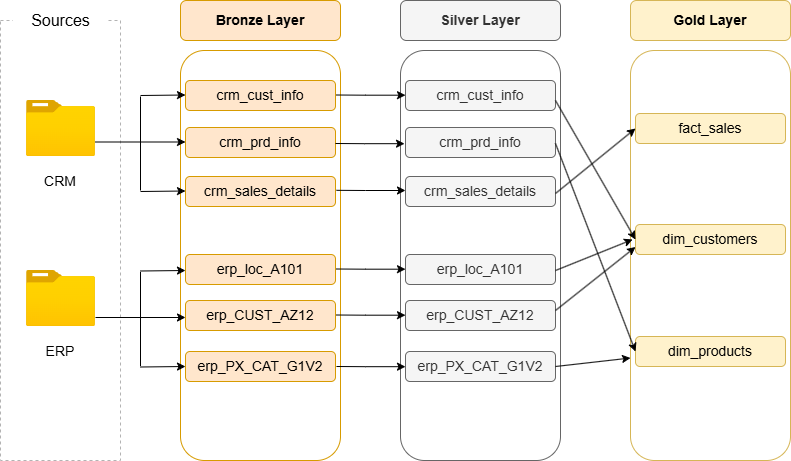

The diagram above was exported from draw.io. Its source (the exported page's mxGraphModel, read from the mxfile embedded in the PNG):
<mxGraphModel dx="1092" dy="825" grid="1" gridSize="10" guides="1" tooltips="1" connect="1" arrows="1" fold="1" page="1" pageScale="1" pageWidth="850" pageHeight="1100" math="0" shadow="0">
  <root>
    <mxCell id="0" />
    <mxCell id="1" parent="0" />
    <mxCell id="er5O5xt0YnBMiPCpU_X1-1" value="" style="rounded=0;whiteSpace=wrap;html=1;dashed=1;strokeColor=#B3B3B3;" parent="1" vertex="1">
      <mxGeometry x="40" y="160" width="120" height="440" as="geometry" />
    </mxCell>
    <mxCell id="er5O5xt0YnBMiPCpU_X1-2" value="&lt;font style=&quot;font-size: 16px;&quot;&gt;Sources&lt;/font&gt;" style="rounded=0;whiteSpace=wrap;html=1;strokeColor=none;" parent="1" vertex="1">
      <mxGeometry x="52.5" y="140" width="95" height="40" as="geometry" />
    </mxCell>
    <mxCell id="er5O5xt0YnBMiPCpU_X1-3" value="" style="image;aspect=fixed;html=1;points=[];align=center;fontSize=12;image=img/lib/azure2/general/Folder_Blank.svg;" parent="1" vertex="1">
      <mxGeometry x="66" y="240" width="69" height="56.00000000000001" as="geometry" />
    </mxCell>
    <mxCell id="er5O5xt0YnBMiPCpU_X1-4" value="" style="image;aspect=fixed;html=1;points=[];align=center;fontSize=12;image=img/lib/azure2/general/Folder_Blank.svg;" parent="1" vertex="1">
      <mxGeometry x="66" y="410" width="69" height="56.00000000000001" as="geometry" />
    </mxCell>
    <mxCell id="er5O5xt0YnBMiPCpU_X1-5" value="&lt;font style=&quot;font-size: 14px;&quot;&gt;CRM&lt;/font&gt;" style="text;strokeColor=none;align=center;fillColor=none;html=1;verticalAlign=middle;whiteSpace=wrap;rounded=0;" parent="1" vertex="1">
      <mxGeometry x="55" y="296" width="90" height="50" as="geometry" />
    </mxCell>
    <mxCell id="er5O5xt0YnBMiPCpU_X1-6" value="&lt;font style=&quot;font-size: 14px;&quot;&gt;ERP&lt;/font&gt;" style="text;strokeColor=none;align=center;fillColor=none;html=1;verticalAlign=middle;whiteSpace=wrap;rounded=0;" parent="1" vertex="1">
      <mxGeometry x="55" y="466" width="90" height="50" as="geometry" />
    </mxCell>
    <mxCell id="er5O5xt0YnBMiPCpU_X1-7" value="" style="rounded=1;whiteSpace=wrap;html=1;fillColor=none;strokeColor=#D79B00;" parent="1" vertex="1">
      <mxGeometry x="220" y="190" width="160" height="410" as="geometry" />
    </mxCell>
    <mxCell id="er5O5xt0YnBMiPCpU_X1-8" value="&lt;font style=&quot;font-size: 14px;&quot;&gt;Bronze Layer&lt;/font&gt;" style="rounded=1;whiteSpace=wrap;html=1;fillColor=#ffe6cc;strokeColor=#d79b00;fontStyle=1" parent="1" vertex="1">
      <mxGeometry x="220" y="140" width="160" height="40" as="geometry" />
    </mxCell>
    <mxCell id="er5O5xt0YnBMiPCpU_X1-9" value="&lt;font style=&quot;font-size: 14px;&quot;&gt;crm_cust_info&lt;/font&gt;" style="rounded=1;whiteSpace=wrap;html=1;fillColor=#ffe6cc;strokeColor=#d79b00;" parent="1" vertex="1">
      <mxGeometry x="225" y="220" width="150" height="30" as="geometry" />
    </mxCell>
    <mxCell id="er5O5xt0YnBMiPCpU_X1-10" value="&lt;font style=&quot;font-size: 14px;&quot;&gt;crm_prd_info&lt;/font&gt;" style="rounded=1;whiteSpace=wrap;html=1;fillColor=#ffe6cc;strokeColor=#d79b00;" parent="1" vertex="1">
      <mxGeometry x="225" y="267" width="150" height="30" as="geometry" />
    </mxCell>
    <mxCell id="er5O5xt0YnBMiPCpU_X1-11" value="&lt;font style=&quot;font-size: 14px;&quot;&gt;crm_sales_details&lt;/font&gt;" style="rounded=1;whiteSpace=wrap;html=1;fillColor=#ffe6cc;strokeColor=#d79b00;" parent="1" vertex="1">
      <mxGeometry x="225" y="316" width="150" height="30" as="geometry" />
    </mxCell>
    <mxCell id="er5O5xt0YnBMiPCpU_X1-12" value="&lt;font style=&quot;font-size: 14px;&quot;&gt;erp_loc_A101&lt;/font&gt;" style="rounded=1;whiteSpace=wrap;html=1;fillColor=#ffe6cc;strokeColor=#d79b00;" parent="1" vertex="1">
      <mxGeometry x="225" y="394" width="150" height="30" as="geometry" />
    </mxCell>
    <mxCell id="er5O5xt0YnBMiPCpU_X1-13" value="&lt;span style=&quot;font-size: 14px;&quot;&gt;erp_CUST_AZ12&lt;/span&gt;" style="rounded=1;whiteSpace=wrap;html=1;fillColor=#ffe6cc;strokeColor=#d79b00;" parent="1" vertex="1">
      <mxGeometry x="225" y="440" width="150" height="30" as="geometry" />
    </mxCell>
    <mxCell id="er5O5xt0YnBMiPCpU_X1-14" value="&lt;font style=&quot;font-size: 14px;&quot;&gt;erp_PX_CAT_G1V2&lt;/font&gt;" style="rounded=1;whiteSpace=wrap;html=1;fillColor=#ffe6cc;strokeColor=#d79b00;" parent="1" vertex="1">
      <mxGeometry x="225" y="491" width="150" height="30" as="geometry" />
    </mxCell>
    <mxCell id="er5O5xt0YnBMiPCpU_X1-15" value="" style="endArrow=classic;html=1;rounded=0;" parent="1" edge="1">
      <mxGeometry width="50" height="50" relative="1" as="geometry">
        <mxPoint x="135" y="281.5" as="sourcePoint" />
        <mxPoint x="225" y="281.5" as="targetPoint" />
        <Array as="points" />
      </mxGeometry>
    </mxCell>
    <mxCell id="er5O5xt0YnBMiPCpU_X1-17" value="" style="endArrow=none;html=1;rounded=0;" parent="1" edge="1">
      <mxGeometry width="50" height="50" relative="1" as="geometry">
        <mxPoint x="180" y="236" as="sourcePoint" />
        <mxPoint x="180" y="330" as="targetPoint" />
      </mxGeometry>
    </mxCell>
    <mxCell id="er5O5xt0YnBMiPCpU_X1-18" value="" style="endArrow=classic;html=1;rounded=0;" parent="1" edge="1">
      <mxGeometry width="50" height="50" relative="1" as="geometry">
        <mxPoint x="180" y="331" as="sourcePoint" />
        <mxPoint x="225" y="330.5" as="targetPoint" />
      </mxGeometry>
    </mxCell>
    <mxCell id="er5O5xt0YnBMiPCpU_X1-19" value="" style="endArrow=classic;html=1;rounded=0;" parent="1" edge="1">
      <mxGeometry width="50" height="50" relative="1" as="geometry">
        <mxPoint x="180" y="235" as="sourcePoint" />
        <mxPoint x="225" y="234.5" as="targetPoint" />
      </mxGeometry>
    </mxCell>
    <mxCell id="er5O5xt0YnBMiPCpU_X1-24" value="" style="endArrow=classic;html=1;rounded=0;" parent="1" edge="1">
      <mxGeometry width="50" height="50" relative="1" as="geometry">
        <mxPoint x="135" y="457" as="sourcePoint" />
        <mxPoint x="225" y="457" as="targetPoint" />
        <Array as="points" />
      </mxGeometry>
    </mxCell>
    <mxCell id="er5O5xt0YnBMiPCpU_X1-25" value="" style="endArrow=none;html=1;rounded=0;" parent="1" edge="1">
      <mxGeometry width="50" height="50" relative="1" as="geometry">
        <mxPoint x="180" y="411.5" as="sourcePoint" />
        <mxPoint x="180" y="505.5" as="targetPoint" />
      </mxGeometry>
    </mxCell>
    <mxCell id="er5O5xt0YnBMiPCpU_X1-26" value="" style="endArrow=classic;html=1;rounded=0;" parent="1" edge="1">
      <mxGeometry width="50" height="50" relative="1" as="geometry">
        <mxPoint x="180" y="506.5" as="sourcePoint" />
        <mxPoint x="225" y="506" as="targetPoint" />
      </mxGeometry>
    </mxCell>
    <mxCell id="er5O5xt0YnBMiPCpU_X1-27" value="" style="endArrow=classic;html=1;rounded=0;" parent="1" edge="1">
      <mxGeometry width="50" height="50" relative="1" as="geometry">
        <mxPoint x="180" y="410.5" as="sourcePoint" />
        <mxPoint x="225" y="410" as="targetPoint" />
      </mxGeometry>
    </mxCell>
    <mxCell id="yg8a2syWTmy7wz9VOjUT-1" value="" style="rounded=1;whiteSpace=wrap;html=1;fillColor=none;strokeColor=#666666;fontColor=#333333;" vertex="1" parent="1">
      <mxGeometry x="440" y="190" width="160" height="410" as="geometry" />
    </mxCell>
    <mxCell id="yg8a2syWTmy7wz9VOjUT-2" value="&lt;font style=&quot;font-size: 14px;&quot;&gt;Silver Layer&lt;/font&gt;" style="rounded=1;whiteSpace=wrap;html=1;fillColor=#f5f5f5;strokeColor=#666666;fontColor=#333333;fontStyle=1" vertex="1" parent="1">
      <mxGeometry x="440" y="140" width="160" height="40" as="geometry" />
    </mxCell>
    <mxCell id="yg8a2syWTmy7wz9VOjUT-3" value="&lt;font style=&quot;font-size: 14px;&quot;&gt;crm_cust_info&lt;/font&gt;" style="rounded=1;whiteSpace=wrap;html=1;fillColor=#f5f5f5;strokeColor=#666666;fontColor=#333333;" vertex="1" parent="1">
      <mxGeometry x="445" y="220" width="150" height="30" as="geometry" />
    </mxCell>
    <mxCell id="yg8a2syWTmy7wz9VOjUT-4" value="&lt;font style=&quot;font-size: 14px;&quot;&gt;crm_prd_info&lt;/font&gt;" style="rounded=1;whiteSpace=wrap;html=1;fillColor=#f5f5f5;strokeColor=#666666;fontColor=#333333;" vertex="1" parent="1">
      <mxGeometry x="445" y="267" width="150" height="30" as="geometry" />
    </mxCell>
    <mxCell id="yg8a2syWTmy7wz9VOjUT-5" value="&lt;font style=&quot;font-size: 14px;&quot;&gt;crm_sales_details&lt;/font&gt;" style="rounded=1;whiteSpace=wrap;html=1;fillColor=#f5f5f5;strokeColor=#666666;fontColor=#333333;" vertex="1" parent="1">
      <mxGeometry x="445" y="316" width="150" height="30" as="geometry" />
    </mxCell>
    <mxCell id="yg8a2syWTmy7wz9VOjUT-6" value="&lt;font style=&quot;font-size: 14px;&quot;&gt;erp_loc_A101&lt;/font&gt;" style="rounded=1;whiteSpace=wrap;html=1;fillColor=#f5f5f5;strokeColor=#666666;fontColor=#333333;" vertex="1" parent="1">
      <mxGeometry x="445" y="394" width="150" height="30" as="geometry" />
    </mxCell>
    <mxCell id="yg8a2syWTmy7wz9VOjUT-7" value="&lt;span style=&quot;font-size: 14px;&quot;&gt;erp_CUST_AZ12&lt;/span&gt;" style="rounded=1;whiteSpace=wrap;html=1;fillColor=#f5f5f5;strokeColor=#666666;fontColor=#333333;" vertex="1" parent="1">
      <mxGeometry x="445" y="440" width="150" height="30" as="geometry" />
    </mxCell>
    <mxCell id="yg8a2syWTmy7wz9VOjUT-8" value="&lt;font style=&quot;font-size: 14px;&quot;&gt;erp_PX_CAT_G1V2&lt;/font&gt;" style="rounded=1;whiteSpace=wrap;html=1;fillColor=#f5f5f5;strokeColor=#666666;fontColor=#333333;" vertex="1" parent="1">
      <mxGeometry x="445" y="491" width="150" height="30" as="geometry" />
    </mxCell>
    <mxCell id="yg8a2syWTmy7wz9VOjUT-9" value="" style="rounded=1;whiteSpace=wrap;html=1;fillColor=none;strokeColor=#d6b656;" vertex="1" parent="1">
      <mxGeometry x="670" y="190" width="160" height="410" as="geometry" />
    </mxCell>
    <mxCell id="yg8a2syWTmy7wz9VOjUT-10" value="&lt;font style=&quot;font-size: 14px;&quot;&gt;Gold Layer&lt;/font&gt;" style="rounded=1;whiteSpace=wrap;html=1;fillColor=#fff2cc;strokeColor=#d6b656;fontStyle=1" vertex="1" parent="1">
      <mxGeometry x="670" y="140" width="160" height="40" as="geometry" />
    </mxCell>
    <mxCell id="yg8a2syWTmy7wz9VOjUT-11" value="&lt;font style=&quot;font-size: 14px;&quot;&gt;fact_sales&lt;/font&gt;" style="rounded=1;whiteSpace=wrap;html=1;fillColor=#fff2cc;strokeColor=#d6b656;" vertex="1" parent="1">
      <mxGeometry x="675" y="253" width="150" height="30" as="geometry" />
    </mxCell>
    <mxCell id="yg8a2syWTmy7wz9VOjUT-12" value="&lt;font style=&quot;font-size: 14px;&quot;&gt;dim_customers&lt;/font&gt;" style="rounded=1;whiteSpace=wrap;html=1;fillColor=#fff2cc;strokeColor=#d6b656;" vertex="1" parent="1">
      <mxGeometry x="675" y="364" width="150" height="30" as="geometry" />
    </mxCell>
    <mxCell id="yg8a2syWTmy7wz9VOjUT-13" value="&lt;font style=&quot;font-size: 14px;&quot;&gt;dim_products&lt;/font&gt;" style="rounded=1;whiteSpace=wrap;html=1;fillColor=#fff2cc;strokeColor=#d6b656;" vertex="1" parent="1">
      <mxGeometry x="675" y="476" width="150" height="30" as="geometry" />
    </mxCell>
    <mxCell id="yg8a2syWTmy7wz9VOjUT-22" value="" style="endArrow=classic;html=1;rounded=0;exitX=1.006;exitY=0.341;exitDx=0;exitDy=0;exitPerimeter=0;" edge="1" parent="1">
      <mxGeometry width="50" height="50" relative="1" as="geometry">
        <mxPoint x="375.96000000000004" y="329.80999999999995" as="sourcePoint" />
        <mxPoint x="445" y="330" as="targetPoint" />
        <Array as="points">
          <mxPoint x="405" y="330" />
        </Array>
      </mxGeometry>
    </mxCell>
    <mxCell id="yg8a2syWTmy7wz9VOjUT-23" value="" style="endArrow=classic;html=1;rounded=0;exitX=1.006;exitY=0.341;exitDx=0;exitDy=0;exitPerimeter=0;" edge="1" parent="1">
      <mxGeometry width="50" height="50" relative="1" as="geometry">
        <mxPoint x="375.00000000000006" y="282.99999999999994" as="sourcePoint" />
        <mxPoint x="444.04" y="283.19" as="targetPoint" />
        <Array as="points">
          <mxPoint x="404.04" y="283.19" />
        </Array>
      </mxGeometry>
    </mxCell>
    <mxCell id="yg8a2syWTmy7wz9VOjUT-24" value="" style="endArrow=classic;html=1;rounded=0;exitX=1.006;exitY=0.341;exitDx=0;exitDy=0;exitPerimeter=0;" edge="1" parent="1">
      <mxGeometry width="50" height="50" relative="1" as="geometry">
        <mxPoint x="375.96000000000004" y="234.49999999999994" as="sourcePoint" />
        <mxPoint x="445" y="234.69" as="targetPoint" />
        <Array as="points">
          <mxPoint x="405" y="234.69" />
        </Array>
      </mxGeometry>
    </mxCell>
    <mxCell id="yg8a2syWTmy7wz9VOjUT-25" value="" style="endArrow=classic;html=1;rounded=0;exitX=1.006;exitY=0.341;exitDx=0;exitDy=0;exitPerimeter=0;" edge="1" parent="1">
      <mxGeometry width="50" height="50" relative="1" as="geometry">
        <mxPoint x="375.96000000000004" y="408.49999999999994" as="sourcePoint" />
        <mxPoint x="445" y="408.69" as="targetPoint" />
        <Array as="points">
          <mxPoint x="405" y="408.69" />
        </Array>
      </mxGeometry>
    </mxCell>
    <mxCell id="yg8a2syWTmy7wz9VOjUT-27" value="" style="endArrow=classic;html=1;rounded=0;exitX=1.006;exitY=0.341;exitDx=0;exitDy=0;exitPerimeter=0;" edge="1" parent="1">
      <mxGeometry width="50" height="50" relative="1" as="geometry">
        <mxPoint x="375.96000000000004" y="454.49999999999994" as="sourcePoint" />
        <mxPoint x="445" y="454.69" as="targetPoint" />
        <Array as="points">
          <mxPoint x="405" y="454.69" />
        </Array>
      </mxGeometry>
    </mxCell>
    <mxCell id="yg8a2syWTmy7wz9VOjUT-28" value="" style="endArrow=classic;html=1;rounded=0;exitX=1.006;exitY=0.341;exitDx=0;exitDy=0;exitPerimeter=0;" edge="1" parent="1">
      <mxGeometry width="50" height="50" relative="1" as="geometry">
        <mxPoint x="375.96000000000004" y="505.99999999999994" as="sourcePoint" />
        <mxPoint x="445" y="506.19" as="targetPoint" />
        <Array as="points">
          <mxPoint x="405" y="506.19" />
        </Array>
      </mxGeometry>
    </mxCell>
    <mxCell id="yg8a2syWTmy7wz9VOjUT-29" value="" style="endArrow=classic;html=1;rounded=0;entryX=0;entryY=0.5;entryDx=0;entryDy=0;" edge="1" parent="1" target="yg8a2syWTmy7wz9VOjUT-11">
      <mxGeometry width="50" height="50" relative="1" as="geometry">
        <mxPoint x="595" y="333" as="sourcePoint" />
        <mxPoint x="645" y="283" as="targetPoint" />
      </mxGeometry>
    </mxCell>
    <mxCell id="yg8a2syWTmy7wz9VOjUT-30" value="" style="endArrow=classic;html=1;rounded=0;entryX=0;entryY=0.5;entryDx=0;entryDy=0;" edge="1" parent="1" target="yg8a2syWTmy7wz9VOjUT-12">
      <mxGeometry width="50" height="50" relative="1" as="geometry">
        <mxPoint x="595" y="240" as="sourcePoint" />
        <mxPoint x="645" y="190" as="targetPoint" />
      </mxGeometry>
    </mxCell>
    <mxCell id="yg8a2syWTmy7wz9VOjUT-31" value="" style="endArrow=classic;html=1;rounded=0;entryX=0;entryY=0.5;entryDx=0;entryDy=0;" edge="1" parent="1" target="yg8a2syWTmy7wz9VOjUT-13">
      <mxGeometry width="50" height="50" relative="1" as="geometry">
        <mxPoint x="595" y="283" as="sourcePoint" />
        <mxPoint x="645" y="233" as="targetPoint" />
      </mxGeometry>
    </mxCell>
    <mxCell id="yg8a2syWTmy7wz9VOjUT-32" value="" style="endArrow=classic;html=1;rounded=0;entryX=0.013;entryY=0.461;entryDx=0;entryDy=0;entryPerimeter=0;" edge="1" parent="1" target="yg8a2syWTmy7wz9VOjUT-9">
      <mxGeometry width="50" height="50" relative="1" as="geometry">
        <mxPoint x="595" y="410" as="sourcePoint" />
        <mxPoint x="645" y="360" as="targetPoint" />
      </mxGeometry>
    </mxCell>
    <mxCell id="yg8a2syWTmy7wz9VOjUT-33" value="" style="endArrow=classic;html=1;rounded=0;entryX=0;entryY=0.75;entryDx=0;entryDy=0;" edge="1" parent="1" target="yg8a2syWTmy7wz9VOjUT-12">
      <mxGeometry width="50" height="50" relative="1" as="geometry">
        <mxPoint x="595" y="450" as="sourcePoint" />
        <mxPoint x="645" y="400" as="targetPoint" />
      </mxGeometry>
    </mxCell>
    <mxCell id="yg8a2syWTmy7wz9VOjUT-34" value="" style="endArrow=classic;html=1;rounded=0;entryX=0;entryY=0.75;entryDx=0;entryDy=0;" edge="1" parent="1" target="yg8a2syWTmy7wz9VOjUT-9">
      <mxGeometry width="50" height="50" relative="1" as="geometry">
        <mxPoint x="595" y="506" as="sourcePoint" />
        <mxPoint x="645" y="456" as="targetPoint" />
      </mxGeometry>
    </mxCell>
  </root>
</mxGraphModel>